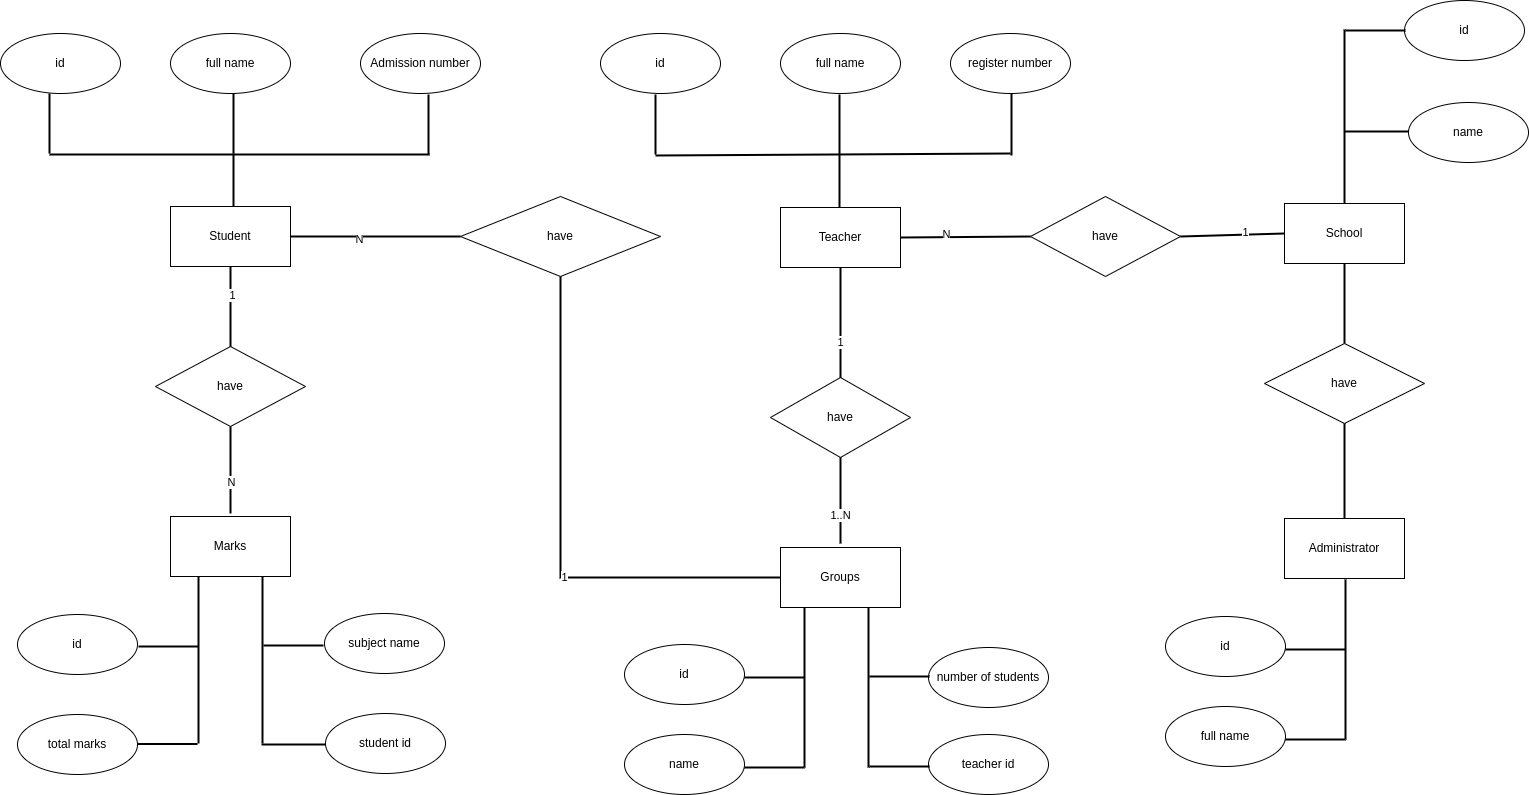

The diagram above was exported from draw.io. Its source (the exported page's mxGraphModel, read from the mxfile embedded in the PNG):
<mxGraphModel dx="1926" dy="1150" grid="1" gridSize="10" guides="1" tooltips="1" connect="1" arrows="1" fold="1" page="1" pageScale="1" pageWidth="827" pageHeight="1169" math="0" shadow="0">
  <root>
    <mxCell id="0" />
    <mxCell id="1" parent="0" />
    <mxCell id="pIwwYmjUHo92FFempnem-1" value="Student" style="rounded=0;whiteSpace=wrap;html=1;" parent="1" vertex="1">
      <mxGeometry x="240" y="213" width="120" height="60" as="geometry" />
    </mxCell>
    <mxCell id="pIwwYmjUHo92FFempnem-2" value="id" style="ellipse;whiteSpace=wrap;html=1;rounded=0;" parent="1" vertex="1">
      <mxGeometry x="70" y="40" width="120" height="60" as="geometry" />
    </mxCell>
    <mxCell id="pIwwYmjUHo92FFempnem-4" value="full name" style="ellipse;whiteSpace=wrap;html=1;rounded=0;" parent="1" vertex="1">
      <mxGeometry x="240" y="40" width="120" height="60" as="geometry" />
    </mxCell>
    <mxCell id="pIwwYmjUHo92FFempnem-7" value="Admission number" style="ellipse;whiteSpace=wrap;html=1;rounded=0;" parent="1" vertex="1">
      <mxGeometry x="430" y="40" width="120" height="60" as="geometry" />
    </mxCell>
    <mxCell id="pIwwYmjUHo92FFempnem-9" value="have" style="rhombus;whiteSpace=wrap;html=1;rounded=0;" parent="1" vertex="1">
      <mxGeometry x="225" y="353" width="150" height="80" as="geometry" />
    </mxCell>
    <mxCell id="pIwwYmjUHo92FFempnem-12" value="Marks" style="whiteSpace=wrap;html=1;rounded=0;" parent="1" vertex="1">
      <mxGeometry x="240" y="523" width="120" height="60" as="geometry" />
    </mxCell>
    <mxCell id="pIwwYmjUHo92FFempnem-14" value="subject name" style="ellipse;whiteSpace=wrap;html=1;rounded=0;" parent="1" vertex="1">
      <mxGeometry x="394" y="620" width="120" height="60" as="geometry" />
    </mxCell>
    <mxCell id="pIwwYmjUHo92FFempnem-16" value="id" style="ellipse;whiteSpace=wrap;html=1;rounded=0;" parent="1" vertex="1">
      <mxGeometry x="87" y="621" width="120" height="60" as="geometry" />
    </mxCell>
    <mxCell id="pIwwYmjUHo92FFempnem-18" value="total marks" style="ellipse;whiteSpace=wrap;html=1;rounded=0;" parent="1" vertex="1">
      <mxGeometry x="87" y="721" width="120" height="60" as="geometry" />
    </mxCell>
    <mxCell id="pIwwYmjUHo92FFempnem-20" value="student id" style="ellipse;whiteSpace=wrap;html=1;rounded=0;" parent="1" vertex="1">
      <mxGeometry x="395" y="720" width="120" height="60" as="geometry" />
    </mxCell>
    <mxCell id="pIwwYmjUHo92FFempnem-22" value="Teacher" style="rounded=0;whiteSpace=wrap;html=1;" parent="1" vertex="1">
      <mxGeometry x="850" y="214" width="120" height="60" as="geometry" />
    </mxCell>
    <mxCell id="pIwwYmjUHo92FFempnem-23" value="id" style="ellipse;whiteSpace=wrap;html=1;rounded=0;" parent="1" vertex="1">
      <mxGeometry x="670" y="40" width="120" height="60" as="geometry" />
    </mxCell>
    <mxCell id="pIwwYmjUHo92FFempnem-25" value="full name" style="ellipse;whiteSpace=wrap;html=1;rounded=0;" parent="1" vertex="1">
      <mxGeometry x="850" y="40" width="120" height="60" as="geometry" />
    </mxCell>
    <mxCell id="pIwwYmjUHo92FFempnem-29" value="register number" style="ellipse;whiteSpace=wrap;html=1;rounded=0;" parent="1" vertex="1">
      <mxGeometry x="1020" y="40" width="120" height="60" as="geometry" />
    </mxCell>
    <mxCell id="pIwwYmjUHo92FFempnem-31" value="have" style="rhombus;whiteSpace=wrap;html=1;rounded=0;" parent="1" vertex="1">
      <mxGeometry x="840" y="384" width="140" height="80" as="geometry" />
    </mxCell>
    <mxCell id="pIwwYmjUHo92FFempnem-33" value="Groups" style="whiteSpace=wrap;html=1;rounded=0;" parent="1" vertex="1">
      <mxGeometry x="850" y="554" width="120" height="60" as="geometry" />
    </mxCell>
    <mxCell id="pIwwYmjUHo92FFempnem-37" value="name" style="ellipse;whiteSpace=wrap;html=1;rounded=0;" parent="1" vertex="1">
      <mxGeometry x="694" y="741" width="120" height="60" as="geometry" />
    </mxCell>
    <mxCell id="pIwwYmjUHo92FFempnem-43" value="id" style="ellipse;whiteSpace=wrap;html=1;rounded=0;" parent="1" vertex="1">
      <mxGeometry x="694" y="651" width="120" height="60" as="geometry" />
    </mxCell>
    <mxCell id="pIwwYmjUHo92FFempnem-45" value="number of students" style="ellipse;whiteSpace=wrap;html=1;rounded=0;" parent="1" vertex="1">
      <mxGeometry x="998" y="654" width="120" height="60" as="geometry" />
    </mxCell>
    <mxCell id="pIwwYmjUHo92FFempnem-47" value="teacher id" style="ellipse;whiteSpace=wrap;html=1;rounded=0;" parent="1" vertex="1">
      <mxGeometry x="998" y="741" width="120" height="60" as="geometry" />
    </mxCell>
    <mxCell id="pIwwYmjUHo92FFempnem-54" value="" style="endArrow=none;html=1;rounded=0;strokeColor=default;strokeWidth=2;exitX=1;exitY=0.5;exitDx=0;exitDy=0;" parent="1" edge="1">
      <mxGeometry width="50" height="50" relative="1" as="geometry">
        <mxPoint x="939" y="683" as="sourcePoint" />
        <mxPoint x="999" y="683" as="targetPoint" />
      </mxGeometry>
    </mxCell>
    <mxCell id="pIwwYmjUHo92FFempnem-55" value="" style="endArrow=none;html=1;rounded=0;strokeColor=default;strokeWidth=2;exitX=1;exitY=0.5;exitDx=0;exitDy=0;" parent="1" edge="1">
      <mxGeometry width="50" height="50" relative="1" as="geometry">
        <mxPoint x="939" y="773" as="sourcePoint" />
        <mxPoint x="999" y="773" as="targetPoint" />
      </mxGeometry>
    </mxCell>
    <mxCell id="pIwwYmjUHo92FFempnem-56" value="" style="endArrow=none;html=1;rounded=0;strokeColor=default;strokeWidth=2;" parent="1" edge="1">
      <mxGeometry width="50" height="50" relative="1" as="geometry">
        <mxPoint x="874" y="774" as="sourcePoint" />
        <mxPoint x="874" y="614" as="targetPoint" />
      </mxGeometry>
    </mxCell>
    <mxCell id="pIwwYmjUHo92FFempnem-57" value="" style="endArrow=none;html=1;rounded=0;strokeColor=default;strokeWidth=2;" parent="1" edge="1">
      <mxGeometry width="50" height="50" relative="1" as="geometry">
        <mxPoint x="938" y="774" as="sourcePoint" />
        <mxPoint x="938" y="614" as="targetPoint" />
      </mxGeometry>
    </mxCell>
    <mxCell id="pIwwYmjUHo92FFempnem-58" value="" style="endArrow=none;html=1;rounded=0;strokeColor=default;strokeWidth=2;exitX=1;exitY=0.5;exitDx=0;exitDy=0;" parent="1" edge="1">
      <mxGeometry width="50" height="50" relative="1" as="geometry">
        <mxPoint x="814" y="684" as="sourcePoint" />
        <mxPoint x="874" y="684" as="targetPoint" />
      </mxGeometry>
    </mxCell>
    <mxCell id="pIwwYmjUHo92FFempnem-59" value="" style="endArrow=none;html=1;rounded=0;strokeColor=default;strokeWidth=2;exitX=1;exitY=0.5;exitDx=0;exitDy=0;" parent="1" edge="1">
      <mxGeometry width="50" height="50" relative="1" as="geometry">
        <mxPoint x="814" y="774" as="sourcePoint" />
        <mxPoint x="874" y="774" as="targetPoint" />
      </mxGeometry>
    </mxCell>
    <mxCell id="pIwwYmjUHo92FFempnem-60" value="have" style="rhombus;whiteSpace=wrap;html=1;rounded=0;" parent="1" vertex="1">
      <mxGeometry x="530" y="203" width="200" height="80" as="geometry" />
    </mxCell>
    <mxCell id="pIwwYmjUHo92FFempnem-63" value="" style="endArrow=none;html=1;rounded=0;strokeColor=default;strokeWidth=2;entryX=0;entryY=0.5;entryDx=0;entryDy=0;exitX=0.5;exitY=1;exitDx=0;exitDy=0;" parent="1" source="pIwwYmjUHo92FFempnem-60" target="pIwwYmjUHo92FFempnem-33" edge="1">
      <mxGeometry width="50" height="50" relative="1" as="geometry">
        <mxPoint x="700" y="470" as="sourcePoint" />
        <mxPoint x="750" y="420" as="targetPoint" />
        <Array as="points">
          <mxPoint x="630" y="584" />
        </Array>
      </mxGeometry>
    </mxCell>
    <mxCell id="pIwwYmjUHo92FFempnem-72" value="1" style="edgeLabel;html=1;align=center;verticalAlign=middle;resizable=0;points=[];" parent="pIwwYmjUHo92FFempnem-63" vertex="1" connectable="0">
      <mxGeometry x="0.1656" y="1" relative="1" as="geometry">
        <mxPoint as="offset" />
      </mxGeometry>
    </mxCell>
    <mxCell id="pIwwYmjUHo92FFempnem-64" value="" style="endArrow=none;html=1;rounded=0;strokeColor=default;strokeWidth=2;" parent="1" edge="1">
      <mxGeometry width="50" height="50" relative="1" as="geometry">
        <mxPoint x="119" y="161" as="sourcePoint" />
        <mxPoint x="499" y="161" as="targetPoint" />
      </mxGeometry>
    </mxCell>
    <mxCell id="pIwwYmjUHo92FFempnem-67" value="" style="endArrow=none;html=1;rounded=0;strokeColor=default;strokeWidth=2;entryX=0.5;entryY=1;entryDx=0;entryDy=0;" parent="1" edge="1">
      <mxGeometry width="50" height="50" relative="1" as="geometry">
        <mxPoint x="119" y="160" as="sourcePoint" />
        <mxPoint x="119" y="100" as="targetPoint" />
      </mxGeometry>
    </mxCell>
    <mxCell id="pIwwYmjUHo92FFempnem-68" value="" style="endArrow=none;html=1;rounded=0;strokeColor=default;strokeWidth=2;entryX=0.5;entryY=1;entryDx=0;entryDy=0;" parent="1" edge="1">
      <mxGeometry width="50" height="50" relative="1" as="geometry">
        <mxPoint x="303" y="160" as="sourcePoint" />
        <mxPoint x="303" y="100" as="targetPoint" />
      </mxGeometry>
    </mxCell>
    <mxCell id="pIwwYmjUHo92FFempnem-69" value="" style="endArrow=none;html=1;rounded=0;strokeColor=default;strokeWidth=2;entryX=0.5;entryY=1;entryDx=0;entryDy=0;" parent="1" edge="1">
      <mxGeometry width="50" height="50" relative="1" as="geometry">
        <mxPoint x="498" y="161" as="sourcePoint" />
        <mxPoint x="498" y="101" as="targetPoint" />
      </mxGeometry>
    </mxCell>
    <mxCell id="pIwwYmjUHo92FFempnem-70" value="" style="endArrow=none;html=1;rounded=0;strokeColor=default;strokeWidth=2;exitX=0.5;exitY=0;exitDx=0;exitDy=0;" parent="1" edge="1">
      <mxGeometry width="50" height="50" relative="1" as="geometry">
        <mxPoint x="303" y="213" as="sourcePoint" />
        <mxPoint x="303" y="160" as="targetPoint" />
      </mxGeometry>
    </mxCell>
    <mxCell id="pIwwYmjUHo92FFempnem-71" value="" style="endArrow=none;html=1;rounded=0;strokeColor=default;strokeWidth=2;entryX=0;entryY=0.5;entryDx=0;entryDy=0;exitX=1;exitY=0.5;exitDx=0;exitDy=0;" parent="1" source="pIwwYmjUHo92FFempnem-1" target="pIwwYmjUHo92FFempnem-60" edge="1">
      <mxGeometry width="50" height="50" relative="1" as="geometry">
        <mxPoint x="550" y="470" as="sourcePoint" />
        <mxPoint x="600" y="420" as="targetPoint" />
      </mxGeometry>
    </mxCell>
    <mxCell id="pIwwYmjUHo92FFempnem-73" value="N" style="edgeLabel;html=1;align=center;verticalAlign=middle;resizable=0;points=[];" parent="pIwwYmjUHo92FFempnem-71" vertex="1" connectable="0">
      <mxGeometry x="-0.2" y="-2" relative="1" as="geometry">
        <mxPoint as="offset" />
      </mxGeometry>
    </mxCell>
    <mxCell id="pIwwYmjUHo92FFempnem-75" value="" style="endArrow=none;html=1;rounded=0;strokeColor=default;strokeWidth=2;" parent="1" edge="1">
      <mxGeometry width="50" height="50" relative="1" as="geometry">
        <mxPoint x="725" y="162" as="sourcePoint" />
        <mxPoint x="1080" y="160" as="targetPoint" />
      </mxGeometry>
    </mxCell>
    <mxCell id="pIwwYmjUHo92FFempnem-76" value="" style="endArrow=none;html=1;rounded=0;strokeColor=default;strokeWidth=2;entryX=0.5;entryY=1;entryDx=0;entryDy=0;" parent="1" edge="1">
      <mxGeometry width="50" height="50" relative="1" as="geometry">
        <mxPoint x="725" y="161" as="sourcePoint" />
        <mxPoint x="725" y="101" as="targetPoint" />
      </mxGeometry>
    </mxCell>
    <mxCell id="pIwwYmjUHo92FFempnem-77" value="" style="endArrow=none;html=1;rounded=0;strokeColor=default;strokeWidth=2;entryX=0.5;entryY=1;entryDx=0;entryDy=0;" parent="1" edge="1">
      <mxGeometry width="50" height="50" relative="1" as="geometry">
        <mxPoint x="909" y="161" as="sourcePoint" />
        <mxPoint x="909" y="101" as="targetPoint" />
      </mxGeometry>
    </mxCell>
    <mxCell id="pIwwYmjUHo92FFempnem-78" value="" style="endArrow=none;html=1;rounded=0;strokeColor=default;strokeWidth=2;" parent="1" edge="1">
      <mxGeometry width="50" height="50" relative="1" as="geometry">
        <mxPoint x="1081" y="162" as="sourcePoint" />
        <mxPoint x="1081" y="100" as="targetPoint" />
      </mxGeometry>
    </mxCell>
    <mxCell id="pIwwYmjUHo92FFempnem-79" value="" style="endArrow=none;html=1;rounded=0;strokeColor=default;strokeWidth=2;exitX=0.5;exitY=0;exitDx=0;exitDy=0;" parent="1" edge="1">
      <mxGeometry width="50" height="50" relative="1" as="geometry">
        <mxPoint x="909" y="214" as="sourcePoint" />
        <mxPoint x="909" y="161" as="targetPoint" />
      </mxGeometry>
    </mxCell>
    <mxCell id="pIwwYmjUHo92FFempnem-80" value="" style="endArrow=none;html=1;rounded=0;strokeColor=default;strokeWidth=2;exitX=1;exitY=0.5;exitDx=0;exitDy=0;" parent="1" edge="1">
      <mxGeometry width="50" height="50" relative="1" as="geometry">
        <mxPoint x="333" y="652" as="sourcePoint" />
        <mxPoint x="393" y="652" as="targetPoint" />
      </mxGeometry>
    </mxCell>
    <mxCell id="pIwwYmjUHo92FFempnem-81" value="" style="endArrow=none;html=1;rounded=0;strokeColor=default;strokeWidth=2;" parent="1" edge="1">
      <mxGeometry width="50" height="50" relative="1" as="geometry">
        <mxPoint x="331" y="751" as="sourcePoint" />
        <mxPoint x="395" y="751" as="targetPoint" />
      </mxGeometry>
    </mxCell>
    <mxCell id="pIwwYmjUHo92FFempnem-82" value="" style="endArrow=none;html=1;rounded=0;strokeColor=default;strokeWidth=2;" parent="1" edge="1">
      <mxGeometry width="50" height="50" relative="1" as="geometry">
        <mxPoint x="268" y="750" as="sourcePoint" />
        <mxPoint x="268" y="583" as="targetPoint" />
      </mxGeometry>
    </mxCell>
    <mxCell id="pIwwYmjUHo92FFempnem-83" value="" style="endArrow=none;html=1;rounded=0;strokeColor=default;strokeWidth=2;" parent="1" edge="1">
      <mxGeometry width="50" height="50" relative="1" as="geometry">
        <mxPoint x="332" y="750" as="sourcePoint" />
        <mxPoint x="332" y="583" as="targetPoint" />
      </mxGeometry>
    </mxCell>
    <mxCell id="pIwwYmjUHo92FFempnem-84" value="" style="endArrow=none;html=1;rounded=0;strokeColor=default;strokeWidth=2;exitX=1;exitY=0.5;exitDx=0;exitDy=0;" parent="1" edge="1">
      <mxGeometry width="50" height="50" relative="1" as="geometry">
        <mxPoint x="208" y="653" as="sourcePoint" />
        <mxPoint x="268" y="653" as="targetPoint" />
      </mxGeometry>
    </mxCell>
    <mxCell id="pIwwYmjUHo92FFempnem-85" value="" style="endArrow=none;html=1;rounded=0;strokeColor=default;strokeWidth=2;exitX=1;exitY=0.5;exitDx=0;exitDy=0;" parent="1" edge="1">
      <mxGeometry width="50" height="50" relative="1" as="geometry">
        <mxPoint x="207" y="750.5" as="sourcePoint" />
        <mxPoint x="267" y="750.5" as="targetPoint" />
      </mxGeometry>
    </mxCell>
    <mxCell id="pIwwYmjUHo92FFempnem-86" value="" style="endArrow=none;html=1;rounded=0;strokeColor=default;strokeWidth=2;entryX=0.5;entryY=1;entryDx=0;entryDy=0;" parent="1" target="pIwwYmjUHo92FFempnem-9" edge="1">
      <mxGeometry width="50" height="50" relative="1" as="geometry">
        <mxPoint x="300" y="520" as="sourcePoint" />
        <mxPoint x="320" y="440" as="targetPoint" />
      </mxGeometry>
    </mxCell>
    <mxCell id="pIwwYmjUHo92FFempnem-89" value="N" style="edgeLabel;html=1;align=center;verticalAlign=middle;resizable=0;points=[];" parent="pIwwYmjUHo92FFempnem-86" vertex="1" connectable="0">
      <mxGeometry x="-0.2874" relative="1" as="geometry">
        <mxPoint as="offset" />
      </mxGeometry>
    </mxCell>
    <mxCell id="pIwwYmjUHo92FFempnem-87" value="" style="endArrow=none;html=1;rounded=0;strokeColor=default;strokeWidth=2;entryX=0.5;entryY=1;entryDx=0;entryDy=0;" parent="1" source="pIwwYmjUHo92FFempnem-9" target="pIwwYmjUHo92FFempnem-1" edge="1">
      <mxGeometry width="50" height="50" relative="1" as="geometry">
        <mxPoint x="570" y="450" as="sourcePoint" />
        <mxPoint x="620" y="400" as="targetPoint" />
      </mxGeometry>
    </mxCell>
    <mxCell id="pIwwYmjUHo92FFempnem-88" value="1" style="edgeLabel;html=1;align=center;verticalAlign=middle;resizable=0;points=[];" parent="pIwwYmjUHo92FFempnem-87" vertex="1" connectable="0">
      <mxGeometry x="0.3" y="-1" relative="1" as="geometry">
        <mxPoint as="offset" />
      </mxGeometry>
    </mxCell>
    <mxCell id="pIwwYmjUHo92FFempnem-90" value="" style="endArrow=none;html=1;rounded=0;strokeColor=default;strokeWidth=2;entryX=0.5;entryY=1;entryDx=0;entryDy=0;" parent="1" target="pIwwYmjUHo92FFempnem-31" edge="1">
      <mxGeometry width="50" height="50" relative="1" as="geometry">
        <mxPoint x="910" y="550" as="sourcePoint" />
        <mxPoint x="680" y="460" as="targetPoint" />
      </mxGeometry>
    </mxCell>
    <mxCell id="pIwwYmjUHo92FFempnem-91" value="1..N" style="edgeLabel;html=1;align=center;verticalAlign=middle;resizable=0;points=[];" parent="pIwwYmjUHo92FFempnem-90" vertex="1" connectable="0">
      <mxGeometry x="-0.3488" y="1" relative="1" as="geometry">
        <mxPoint as="offset" />
      </mxGeometry>
    </mxCell>
    <mxCell id="pIwwYmjUHo92FFempnem-92" value="" style="endArrow=none;html=1;rounded=0;strokeColor=default;strokeWidth=2;entryX=0.5;entryY=1;entryDx=0;entryDy=0;exitX=0.5;exitY=0;exitDx=0;exitDy=0;" parent="1" source="pIwwYmjUHo92FFempnem-31" target="pIwwYmjUHo92FFempnem-22" edge="1">
      <mxGeometry width="50" height="50" relative="1" as="geometry">
        <mxPoint x="760" y="430" as="sourcePoint" />
        <mxPoint x="810" y="380" as="targetPoint" />
      </mxGeometry>
    </mxCell>
    <mxCell id="pIwwYmjUHo92FFempnem-93" value="1" style="edgeLabel;html=1;align=center;verticalAlign=middle;resizable=0;points=[];" parent="pIwwYmjUHo92FFempnem-92" vertex="1" connectable="0">
      <mxGeometry x="-0.3636" y="1" relative="1" as="geometry">
        <mxPoint as="offset" />
      </mxGeometry>
    </mxCell>
    <mxCell id="pIwwYmjUHo92FFempnem-94" value="School" style="rounded=0;whiteSpace=wrap;html=1;" parent="1" vertex="1">
      <mxGeometry x="1354" y="210" width="120" height="60" as="geometry" />
    </mxCell>
    <mxCell id="pIwwYmjUHo92FFempnem-99" value="id" style="ellipse;whiteSpace=wrap;html=1;rounded=0;" parent="1" vertex="1">
      <mxGeometry x="1474" y="7" width="120" height="60" as="geometry" />
    </mxCell>
    <mxCell id="pIwwYmjUHo92FFempnem-100" value="name" style="ellipse;whiteSpace=wrap;html=1;rounded=0;" parent="1" vertex="1">
      <mxGeometry x="1478" y="109" width="120" height="60" as="geometry" />
    </mxCell>
    <mxCell id="pIwwYmjUHo92FFempnem-101" value="" style="endArrow=none;html=1;rounded=0;strokeColor=default;strokeWidth=2;exitX=1;exitY=0.5;exitDx=0;exitDy=0;" parent="1" edge="1">
      <mxGeometry width="50" height="50" relative="1" as="geometry">
        <mxPoint x="1415" y="37" as="sourcePoint" />
        <mxPoint x="1475" y="37" as="targetPoint" />
      </mxGeometry>
    </mxCell>
    <mxCell id="pIwwYmjUHo92FFempnem-102" value="" style="endArrow=none;html=1;rounded=0;strokeColor=default;strokeWidth=2;" parent="1" edge="1">
      <mxGeometry width="50" height="50" relative="1" as="geometry">
        <mxPoint x="1414" y="138" as="sourcePoint" />
        <mxPoint x="1478" y="138" as="targetPoint" />
      </mxGeometry>
    </mxCell>
    <mxCell id="pIwwYmjUHo92FFempnem-103" value="" style="endArrow=none;html=1;rounded=0;strokeColor=default;strokeWidth=2;" parent="1" source="pIwwYmjUHo92FFempnem-94" edge="1">
      <mxGeometry width="50" height="50" relative="1" as="geometry">
        <mxPoint x="1454" y="366" as="sourcePoint" />
        <mxPoint x="1414" y="36" as="targetPoint" />
      </mxGeometry>
    </mxCell>
    <mxCell id="pIwwYmjUHo92FFempnem-104" value="have" style="rhombus;whiteSpace=wrap;html=1;rounded=0;" parent="1" vertex="1">
      <mxGeometry x="1100" y="203" width="150" height="80" as="geometry" />
    </mxCell>
    <mxCell id="pIwwYmjUHo92FFempnem-106" value="" style="endArrow=none;html=1;rounded=0;strokeColor=default;strokeWidth=2;entryX=0;entryY=0.5;entryDx=0;entryDy=0;exitX=1;exitY=0.5;exitDx=0;exitDy=0;" parent="1" source="pIwwYmjUHo92FFempnem-104" target="pIwwYmjUHo92FFempnem-94" edge="1">
      <mxGeometry width="50" height="50" relative="1" as="geometry">
        <mxPoint x="1410" y="550" as="sourcePoint" />
        <mxPoint x="1460" y="500" as="targetPoint" />
      </mxGeometry>
    </mxCell>
    <mxCell id="pIwwYmjUHo92FFempnem-109" value="1" style="edgeLabel;html=1;align=center;verticalAlign=middle;resizable=0;points=[];" parent="pIwwYmjUHo92FFempnem-106" vertex="1" connectable="0">
      <mxGeometry x="0.2222" y="3" relative="1" as="geometry">
        <mxPoint as="offset" />
      </mxGeometry>
    </mxCell>
    <mxCell id="pIwwYmjUHo92FFempnem-110" value="have" style="rhombus;whiteSpace=wrap;html=1;rounded=0;" parent="1" vertex="1">
      <mxGeometry x="1334" y="350" width="160" height="80" as="geometry" />
    </mxCell>
    <mxCell id="pIwwYmjUHo92FFempnem-112" value="" style="endArrow=none;html=1;rounded=0;strokeColor=default;strokeWidth=2;entryX=0.5;entryY=1;entryDx=0;entryDy=0;exitX=0.5;exitY=0;exitDx=0;exitDy=0;" parent="1" source="pIwwYmjUHo92FFempnem-110" target="pIwwYmjUHo92FFempnem-94" edge="1">
      <mxGeometry width="50" height="50" relative="1" as="geometry">
        <mxPoint x="1094" y="326" as="sourcePoint" />
        <mxPoint x="1144" y="276" as="targetPoint" />
      </mxGeometry>
    </mxCell>
    <mxCell id="pIwwYmjUHo92FFempnem-115" value="" style="endArrow=none;html=1;rounded=0;strokeColor=default;strokeWidth=2;entryX=0;entryY=0.5;entryDx=0;entryDy=0;exitX=1;exitY=0.5;exitDx=0;exitDy=0;" parent="1" source="pIwwYmjUHo92FFempnem-22" target="pIwwYmjUHo92FFempnem-104" edge="1">
      <mxGeometry width="50" height="50" relative="1" as="geometry">
        <mxPoint x="1050" y="260" as="sourcePoint" />
        <mxPoint x="1100" y="210" as="targetPoint" />
      </mxGeometry>
    </mxCell>
    <mxCell id="pIwwYmjUHo92FFempnem-116" value="N" style="edgeLabel;html=1;align=center;verticalAlign=middle;resizable=0;points=[];" parent="pIwwYmjUHo92FFempnem-115" vertex="1" connectable="0">
      <mxGeometry x="-0.292" y="3" relative="1" as="geometry">
        <mxPoint as="offset" />
      </mxGeometry>
    </mxCell>
    <mxCell id="pIwwYmjUHo92FFempnem-117" value="Administrator" style="rounded=0;whiteSpace=wrap;html=1;" parent="1" vertex="1">
      <mxGeometry x="1354" y="525" width="120" height="60" as="geometry" />
    </mxCell>
    <mxCell id="pIwwYmjUHo92FFempnem-118" value="" style="endArrow=none;html=1;rounded=0;strokeColor=default;strokeWidth=2;entryX=0.5;entryY=1;entryDx=0;entryDy=0;exitX=0.5;exitY=0;exitDx=0;exitDy=0;" parent="1" source="pIwwYmjUHo92FFempnem-117" target="pIwwYmjUHo92FFempnem-110" edge="1">
      <mxGeometry width="50" height="50" relative="1" as="geometry">
        <mxPoint x="1050" y="420" as="sourcePoint" />
        <mxPoint x="1100" y="370" as="targetPoint" />
      </mxGeometry>
    </mxCell>
    <mxCell id="pIwwYmjUHo92FFempnem-122" value="full name" style="ellipse;whiteSpace=wrap;html=1;rounded=0;" parent="1" vertex="1">
      <mxGeometry x="1235" y="713" width="120" height="60" as="geometry" />
    </mxCell>
    <mxCell id="pIwwYmjUHo92FFempnem-123" value="id" style="ellipse;whiteSpace=wrap;html=1;rounded=0;" parent="1" vertex="1">
      <mxGeometry x="1235" y="623" width="120" height="60" as="geometry" />
    </mxCell>
    <mxCell id="pIwwYmjUHo92FFempnem-124" value="" style="endArrow=none;html=1;rounded=0;strokeColor=default;strokeWidth=2;" parent="1" edge="1">
      <mxGeometry width="50" height="50" relative="1" as="geometry">
        <mxPoint x="1415" y="746" as="sourcePoint" />
        <mxPoint x="1415" y="586" as="targetPoint" />
      </mxGeometry>
    </mxCell>
    <mxCell id="pIwwYmjUHo92FFempnem-125" value="" style="endArrow=none;html=1;rounded=0;strokeColor=default;strokeWidth=2;exitX=1;exitY=0.5;exitDx=0;exitDy=0;" parent="1" edge="1">
      <mxGeometry width="50" height="50" relative="1" as="geometry">
        <mxPoint x="1355" y="656" as="sourcePoint" />
        <mxPoint x="1415" y="656" as="targetPoint" />
      </mxGeometry>
    </mxCell>
    <mxCell id="pIwwYmjUHo92FFempnem-126" value="" style="endArrow=none;html=1;rounded=0;strokeColor=default;strokeWidth=2;exitX=1;exitY=0.5;exitDx=0;exitDy=0;" parent="1" edge="1">
      <mxGeometry width="50" height="50" relative="1" as="geometry">
        <mxPoint x="1355" y="746" as="sourcePoint" />
        <mxPoint x="1415" y="746" as="targetPoint" />
      </mxGeometry>
    </mxCell>
  </root>
</mxGraphModel>